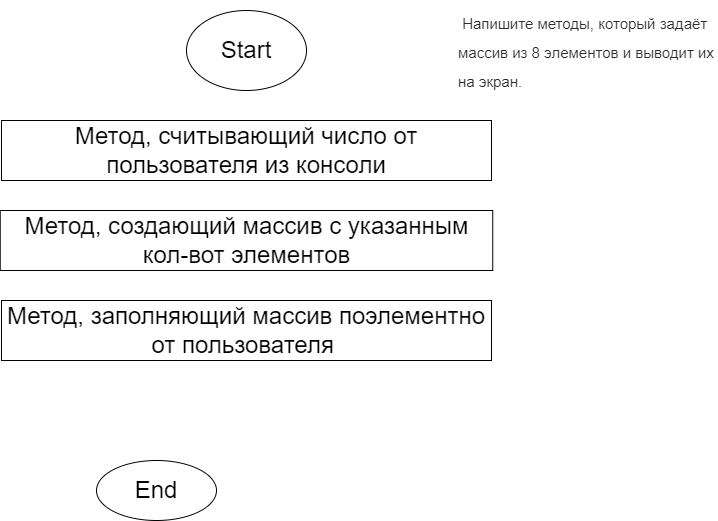

The diagram above was exported from draw.io. Its source (the exported page's mxGraphModel, read from the mxfile embedded in the PNG):
<mxGraphModel dx="1227" dy="460" grid="1" gridSize="10" guides="1" tooltips="1" connect="1" arrows="1" fold="1" page="1" pageScale="1" pageWidth="827" pageHeight="1169" math="0" shadow="0">
  <root>
    <mxCell id="0" />
    <mxCell id="1" parent="0" />
    <mxCell id="2" value="Start" style="ellipse;whiteSpace=wrap;html=1;fontSize=24;" vertex="1" parent="1">
      <mxGeometry x="260" y="20" width="120" height="80" as="geometry" />
    </mxCell>
    <mxCell id="3" value="&lt;span style=&quot;color: rgb(44, 45, 48); font-family: roboto, &amp;quot;san francisco&amp;quot;, &amp;quot;helvetica neue&amp;quot;, helvetica, arial; font-size: 15px; font-style: normal; font-weight: 400; letter-spacing: normal; text-indent: 0px; text-transform: none; word-spacing: 0px; background-color: rgb(255, 255, 255); display: inline; float: none;&quot;&gt;&lt;span&gt;&amp;nbsp;&lt;/span&gt;Напишите методы, который задаёт массив из 8 элементов и выводит их на экран.&lt;/span&gt;" style="text;whiteSpace=wrap;html=1;fontSize=24;" vertex="1" parent="1">
      <mxGeometry x="530" y="10" width="260" height="80" as="geometry" />
    </mxCell>
    <mxCell id="5" value="Метод, создающий массив с указанным кол-вот элементов" style="rounded=0;whiteSpace=wrap;html=1;fontSize=24;" vertex="1" parent="1">
      <mxGeometry x="73.75" y="220" width="492.5" height="60" as="geometry" />
    </mxCell>
    <mxCell id="7" value="End" style="ellipse;whiteSpace=wrap;html=1;fontSize=24;" vertex="1" parent="1">
      <mxGeometry x="170" y="470" width="120" height="60" as="geometry" />
    </mxCell>
    <mxCell id="12" value="Метод, считывающий число от пользователя из консоли" style="rounded=0;whiteSpace=wrap;html=1;fontSize=24;" vertex="1" parent="1">
      <mxGeometry x="75" y="130" width="490" height="60" as="geometry" />
    </mxCell>
    <mxCell id="13" value="Метод, заполняющий массив поэлементно от пользователя&amp;nbsp;" style="rounded=0;whiteSpace=wrap;html=1;fontSize=24;" vertex="1" parent="1">
      <mxGeometry x="75" y="310" width="490" height="60" as="geometry" />
    </mxCell>
  </root>
</mxGraphModel>